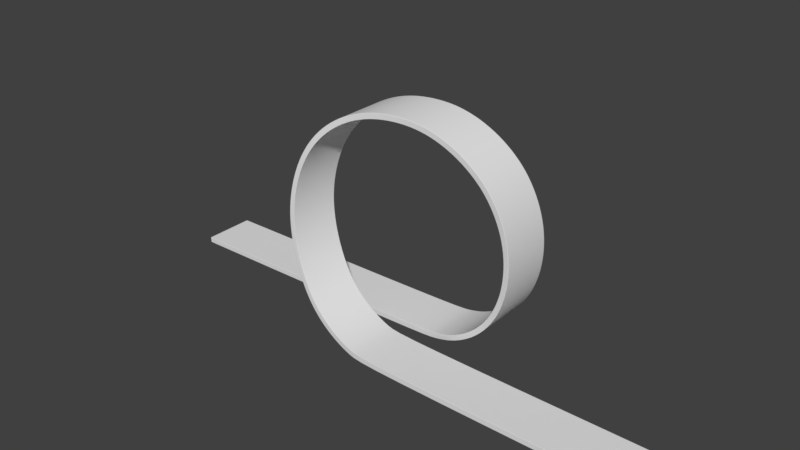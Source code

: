 # Source: LoopDeDoop.blend  (saved by Blender 2.79.0; exported with 4.5.12 LTS)
import bpy
from mathutils import Matrix  # noqa: F401  (used for matrix-valued properties, if any)

bpy.ops.wm.read_factory_settings(use_empty=True)
scene = bpy.context.scene
scene.name = 'Scene'

# ---- collections
col_collection_1 = bpy.data.collections.new('Collection 1'); scene.collection.children.link(col_collection_1)

# ---- world
world_world = bpy.data.worlds.new('World'); scene.world = world_world
world_world.color = (0.05088, 0.05088, 0.05088)
world_world.use_sun_shadow = False
world_world.sun_shadow_jitter_overblur = 0.0
world_world.cycles.sampling_method = 'MANUAL'

# ---- meshes
me_cylinder = bpy.data.meshes.new('Cylinder')
me_cylinder.from_pydata([(-2.501e-07, 3.106, 10.42), (-2.501e-07, 0.5961, 10.42), (0.9978, 3.227, 10.34), (0.9978, 0.7175, 10.34), (1.957, 3.306, 10.07), (1.957, 0.796, 10.07), (2.841, 3.384, 9.628), (2.841, 0.8738, 9.628), (3.616, 3.499, 9.004), (3.616, 0.989, 9.003), (4.252, 3.637, 8.213), (4.252, 1.127, 8.212), (4.725, 3.745, 7.276), (4.725, 1.235, 7.276), (5.016, 3.86, 6.246), (5.016, 1.35, 6.246), (5.114, 3.947, 5.174), (5.114, 1.438, 5.174), (5.016, 4.035, 4.102), (5.016, 1.525, 4.102), (4.725, 4.136, 3.072), (4.725, 1.626, 3.072), (4.252, 4.263, 2.122), (4.252, 1.753, 2.122), (3.616, 4.372, 1.29), (3.616, 1.862, 1.29), (2.841, 4.478, 0.6067), (2.841, 1.968, 0.6067), (1.957, 4.561, 0.09907), (1.957, 2.051, 0.09907), (0.9978, 4.69, -0.2135), (0.9978, 2.18, -0.2135), (-0.9978, 1.306, -0.2135), (-0.9978, -1.203, -0.2135), (-1.957, 1.439, 0.09907), (-1.957, -1.071, 0.09907), (-2.841, 1.546, 0.6067), (-2.841, -0.9641, 0.6067), (-3.616, 1.681, 1.29), (-3.616, -0.8284, 1.29), (-4.252, 1.851, 2.122), (-4.252, -0.6594, 2.122), (-4.725, 1.991, 3.072), (-4.725, -0.5189, 3.072), (-5.016, 2.094, 4.102), (-5.016, -0.4161, 4.102), (-5.114, 2.18, 5.174), (-5.114, -0.3302, 5.174), (-5.016, 2.289, 6.246), (-5.016, -0.2205, 6.246), (-4.725, 2.389, 7.276), (-4.725, -0.121, 7.276), (-4.252, 2.484, 8.213), (-4.252, -0.02581, 8.214), (-3.616, 2.604, 9.003), (-3.616, 0.09405, 9.005), (-2.841, 2.741, 9.628), (-2.841, 0.2307, 9.629), (-1.957, 2.876, 10.07), (-1.957, 0.3662, 10.07), (-0.9978, 2.991, 10.34), (-0.9978, 0.4807, 10.34), (-2.371e-07, 3.105, 10.16), (-2.371e-07, 0.5967, 10.16), (0.9504, 3.227, 10.08), (0.9504, 0.7181, 10.08), (1.864, 3.305, 9.829), (1.864, 0.7966, 9.829), (2.706, 3.383, 9.407), (2.706, 0.8744, 9.406), (3.445, 3.498, 8.815), (3.445, 0.9896, 8.814), (4.05, 3.636, 8.065), (4.05, 1.127, 8.064), (4.501, 3.744, 7.176), (4.501, 1.236, 7.176), (4.778, 3.86, 6.195), (4.778, 1.351, 6.195), (4.871, 3.947, 5.174), (4.871, 1.438, 5.174), (4.778, 4.034, 4.153), (4.778, 1.525, 4.153), (4.501, 4.136, 3.172), (4.501, 1.627, 3.172), (4.05, 4.262, 2.267), (4.05, 1.753, 2.267), (3.445, 4.371, 1.474), (3.445, 1.863, 1.474), (2.706, 4.477, 0.8236), (2.706, 1.969, 0.8236), (1.864, 4.561, 0.3401), (1.864, 2.052, 0.3401), (0.9504, 4.689, 0.04233), (0.9504, 2.181, 0.04233), (-0.9504, 1.306, 0.04233), (-0.9504, -1.203, 0.04233), (-1.864, 1.438, 0.3401), (-1.864, -1.071, 0.3401), (-2.706, 1.545, 0.8236), (-2.706, -0.9636, 0.8236), (-3.445, 1.681, 1.474), (-3.445, -0.8278, 1.474), (-4.05, 1.85, 2.267), (-4.05, -0.6588, 2.267), (-4.501, 1.99, 3.172), (-4.501, -0.5184, 3.172), (-4.778, 2.093, 4.153), (-4.778, -0.4155, 4.153), (-4.871, 2.179, 5.174), (-4.871, -0.3297, 5.174), (-4.778, 2.289, 6.195), (-4.778, -0.2199, 6.195), (-4.501, 2.388, 7.176), (-4.501, -0.1204, 7.176), (-4.05, 2.484, 8.064), (-4.05, -0.02523, 8.065), (-3.445, 2.603, 8.814), (-3.445, 0.09463, 8.815), (-2.706, 2.74, 9.406), (-2.706, 0.2312, 9.407), (-1.864, 2.876, 9.829), (-1.864, 0.3668, 9.83), (-0.9504, 2.99, 10.08), (-0.9504, 0.4813, 10.08), (0.06713, 4.69, -0.312), (0.06713, 2.18, -0.312), (0.06394, 4.689, -0.05144), (0.06394, 2.181, -0.05144), (-0.07141, 1.212, -0.3115), (-0.07141, -1.298, -0.3115), (-0.06802, 1.212, -0.05101), (-0.06802, -1.297, -0.05101), (12.34, 1.212, -0.4113), (12.34, -1.298, -0.4113), (12.34, 1.212, -0.1508), (12.34, -1.297, -0.1508), (-13.58, 4.69, -0.4019), (-13.58, 2.18, -0.4019), (-13.59, 4.689, -0.1414), (-13.59, 2.181, -0.1414), (-2.501e-07, 3.088, 10.42), (0.9978, 3.21, 10.34), (1.957, 3.288, 10.07), (2.841, 3.366, 9.628), (3.616, 3.481, 9.004), (4.252, 3.619, 8.213), (4.725, 3.727, 7.276), (5.016, 3.842, 6.246), (5.114, 3.93, 5.174), (5.016, 4.017, 4.102), (4.725, 4.119, 3.072), (4.252, 4.245, 2.122), (3.616, 4.354, 1.29), (2.841, 4.46, 0.6067), (1.957, 4.543, 0.09907), (0.9978, 4.672, -0.2135), (-0.9978, 1.289, -0.2135), (-1.957, 1.421, 0.09907), (-2.841, 1.528, 0.6067), (-3.616, 1.664, 1.29), (-4.252, 1.833, 2.122), (-4.725, 1.973, 3.072), (-5.016, 2.076, 4.102), (-5.114, 2.162, 5.174), (-5.016, 2.272, 6.246), (-4.725, 2.371, 7.276), (-4.252, 2.466, 8.213), (-3.616, 2.586, 9.003), (-2.841, 2.723, 9.628), (-1.957, 2.858, 10.07), (-0.9978, 2.973, 10.34), (-2.371e-07, 3.088, 10.16), (0.9504, 3.209, 10.08), (1.864, 3.288, 9.829), (2.706, 3.365, 9.407), (3.445, 3.481, 8.815), (4.05, 3.618, 8.065), (4.501, 3.727, 7.176), (4.778, 3.842, 6.195), (4.871, 3.929, 5.174), (4.778, 4.016, 4.153), (4.501, 4.118, 3.172), (4.05, 4.244, 2.267), (3.445, 4.354, 1.474), (2.706, 4.46, 0.8236), (1.864, 4.543, 0.3401), (0.9504, 4.672, 0.04233), (-0.9504, 1.288, 0.04233), (-1.864, 1.42, 0.3401), (-2.706, 1.527, 0.8236), (-3.445, 1.663, 1.474), (-4.05, 1.832, 2.267), (-4.501, 1.973, 3.172), (-4.778, 2.075, 4.153), (-4.871, 2.161, 5.174), (-4.778, 2.271, 6.195), (-4.501, 2.371, 7.176), (-4.05, 2.466, 8.064), (-3.445, 2.586, 8.814), (-2.706, 2.722, 9.406), (-1.864, 2.858, 9.83), (-0.9504, 2.972, 10.08), (0.06394, 4.672, -0.05144), (0.06713, 4.672, -0.312), (-0.06802, 1.194, -0.05101), (-0.07141, 1.195, -0.3115), (12.34, 1.194, -0.1508), (12.34, 1.195, -0.4113), (-13.59, 4.672, -0.1414), (-13.58, 4.672, -0.4019), (-2.501e-07, 0.612, 10.42), (-2.371e-07, 0.6126, 10.16), (0.06394, 2.196, -0.05144), (-0.06802, -1.281, -0.05101), (12.34, -1.281, -0.1508), (-13.59, 2.196, -0.1414), (0.9978, 0.7334, 10.34), (1.957, 0.8119, 10.07), (2.841, 0.8897, 9.628), (3.616, 1.005, 9.003), (4.252, 1.143, 8.212), (4.725, 1.251, 7.276), (5.016, 1.366, 6.246), (5.114, 1.453, 5.174), (5.016, 1.541, 4.102), (4.725, 1.642, 3.072), (4.252, 1.769, 2.122), (3.616, 1.878, 1.29), (2.841, 1.984, 0.6067), (1.957, 2.067, 0.09907), (0.9978, 2.196, -0.2135), (-0.9978, -1.188, -0.2135), (-1.957, -1.055, 0.09907), (-2.841, -0.9482, 0.6067), (-3.616, -0.8125, 1.29), (-4.252, -0.6434, 2.122), (-4.725, -0.503, 3.072), (-5.016, -0.4002, 4.102), (-5.114, -0.3143, 5.174), (-5.016, -0.2046, 6.246), (-4.725, -0.1051, 7.276), (-4.252, -0.009897, 8.214), (-3.616, 0.11, 9.005), (-2.841, 0.2466, 9.629), (-1.957, 0.3821, 10.07), (-0.9978, 0.4966, 10.34), (0.9504, 0.734, 10.08), (1.864, 0.8125, 9.829), (2.706, 0.8903, 9.406), (3.445, 1.006, 8.814), (4.05, 1.143, 8.064), (4.501, 1.252, 7.176), (4.778, 1.367, 6.195), (4.871, 1.454, 5.174), (4.778, 1.541, 4.153), (4.501, 1.643, 3.172), (4.05, 1.769, 2.267), (3.445, 1.879, 1.474), (2.706, 1.984, 0.8236), (1.864, 2.068, 0.3401), (0.9504, 2.196, 0.04233), (-0.9504, -1.187, 0.04233), (-1.864, -1.055, 0.3401), (-2.706, -0.9477, 0.8236), (-3.445, -0.8119, 1.474), (-4.05, -0.6429, 2.267), (-4.501, -0.5024, 3.172), (-4.778, -0.3996, 4.153), (-4.871, -0.3138, 5.174), (-4.778, -0.204, 6.195), (-4.501, -0.1045, 7.176), (-4.05, -0.009323, 8.065), (-3.445, 0.1105, 8.815), (-2.706, 0.2471, 9.407), (-1.864, 0.3827, 9.829), (-0.9504, 0.4972, 10.08), (0.06713, 2.196, -0.312), (-0.07141, -1.282, -0.3115), (12.34, -1.282, -0.4113), (-13.58, 2.196, -0.4019), (-13.55, 4.69, -0.4015), (-13.55, 4.689, -0.141), (-13.55, 2.181, -0.141), (-13.55, 2.18, -0.4015), (-13.55, 4.672, -0.4015), (-13.55, 4.672, -0.141), (-13.55, 2.196, -0.141), (-13.55, 2.196, -0.4015), (4.506, 3.745, 7.179), (4.784, 3.86, 6.196), (0.9516, 4.689, 0.03594), (4.784, 1.351, 6.196), (4.506, 1.236, 7.179), (-4.878, 2.179, 5.174), (-4.784, 2.289, 6.196), (0.9516, 2.18, 0.03594), (-4.784, -0.2199, 6.196), (-4.878, -0.3297, 5.174), (4.878, 3.947, 5.174), (-0.9516, 1.306, 0.03594), (4.878, 1.438, 5.174), (-4.506, 2.388, 7.179), (-0.9516, -1.203, 0.03594), (-4.506, -0.1204, 7.179), (4.784, 4.034, 4.152), (-1.867, 1.438, 0.334), (4.784, 1.525, 4.152), (-2.374e-07, 3.105, 10.17), (0.9516, 3.227, 10.09), (-4.056, 2.484, 8.068), (-1.867, -1.071, 0.334), (0.9516, 0.7181, 10.09), (-2.374e-07, 0.5967, 10.17), (-4.056, -0.02524, 8.069), (4.506, 4.136, 3.169), (-2.71, 1.545, 0.8181), (4.506, 1.627, 3.169), (-3.449, 2.603, 8.818), (-2.71, -0.9636, 0.8181), (1.867, 3.305, 9.835), (-3.449, 0.09462, 8.82), (4.056, 4.262, 2.263), (1.867, 0.7966, 9.835), (-3.449, 1.681, 1.47), (4.056, 1.753, 2.263), (-2.71, 2.74, 9.412), (-3.449, -0.8278, 1.47), (2.71, 3.383, 9.412), (-2.71, 0.2312, 9.413), (3.449, 4.371, 1.47), (2.71, 0.8744, 9.412), (-4.056, 1.85, 2.263), (3.449, 1.863, 1.47), (-1.867, 2.876, 9.836), (-4.056, -0.6588, 2.263), (3.449, 3.498, 8.819), (-1.867, 0.3668, 9.836), (2.71, 4.477, 0.8181), (3.449, 0.9896, 8.818), (-4.506, 1.99, 3.169), (2.71, 1.968, 0.8181), (-0.9516, 2.99, 10.09), (-4.506, -0.5184, 3.169), (4.056, 3.636, 8.069), (-0.9516, 0.4812, 10.09), (1.867, 4.561, 0.334), (4.056, 1.127, 8.068), (-4.784, 2.093, 4.152), (1.867, 2.052, 0.334), (-4.784, -0.4155, 4.152), (0.06402, 2.18, -0.05795), (0.06402, 4.689, -0.05795), (-0.0681, -1.297, -0.05752), (-0.0681, 1.212, -0.05752), (12.34, -1.297, -0.1573), (12.34, 1.212, -0.1573), (-13.59, 2.18, -0.1479), (-13.59, 4.689, -0.1479), (-13.59, 4.672, -0.1479), (12.34, 1.194, -0.1573), (12.34, -1.281, -0.1573), (-13.59, 2.196, -0.1479), (-13.55, 2.18, -0.1475), (-13.55, 4.689, -0.1475), (4.999, 3.86, 6.242), (4.709, 1.235, 7.269), (-4.999, 2.289, 6.242), (0.9943, 2.18, -0.1948), (-5.097, -0.3302, 5.174), (5.097, 3.947, 5.174), (-0.9943, 1.306, -0.1948), (-4.709, 2.389, 7.269), (4.999, 4.035, 4.106), (-1.95, 1.439, 0.1167), (0.9943, 3.227, 10.32), (-4.238, 2.484, 8.202), (-2.492e-07, 0.5961, 10.4), (4.709, 4.136, 3.079), (-2.832, 1.546, 0.6225), (-3.604, 2.604, 8.989), (1.95, 3.306, 10.06), (4.238, 4.263, 2.133), (-3.604, 1.681, 1.303), (-2.832, 2.741, 9.611), (2.832, 3.384, 9.612), (3.604, 4.372, 1.303), (-4.238, 1.85, 2.133), (-1.95, 2.876, 10.06), (3.604, 3.499, 8.99), (2.832, 4.478, 0.6225), (-4.709, 1.991, 3.079), (-0.9943, 2.991, 10.32), (4.238, 3.637, 8.203), (1.95, 4.561, 0.1167), (-4.999, 2.094, 4.106), (0.06689, 2.18, -0.2929), (0.06689, 4.69, -0.2929), (-0.07116, -1.298, -0.2925), (-0.07116, 1.212, -0.2925), (12.34, -1.298, -0.3923), (12.34, 1.212, -0.3923), (-13.58, 2.18, -0.3829), (-13.58, 4.69, -0.3829), (-13.58, 4.672, -0.3829), (-13.58, 2.196, -0.3829), (-13.55, 2.18, -0.3824), (4.709, 3.745, 7.269), (0.9943, 4.69, -0.1948), (4.999, 1.35, 6.242), (-5.097, 2.18, 5.174), (-4.999, -0.2205, 6.242), (5.097, 1.438, 5.174), (-0.9943, -1.203, -0.1948), (-4.709, -0.121, 7.269), (4.999, 1.525, 4.106), (-2.492e-07, 3.106, 10.4), (-1.95, -1.071, 0.1167), (0.9943, 0.7175, 10.32), (-4.238, -0.02577, 8.203), (4.709, 1.627, 3.079), (-2.832, -0.9641, 0.6225), (-3.604, 0.0941, 8.991), (1.95, 0.796, 10.06), (4.238, 1.753, 2.133), (-3.604, -0.8284, 1.303), (-2.832, 0.2307, 9.613), (2.832, 0.8738, 9.612), (3.604, 1.862, 1.303), (-4.238, -0.6593, 2.133), (-1.95, 0.3663, 10.06), (3.604, 0.9891, 8.989), (2.832, 1.968, 0.6225), (-4.709, -0.5189, 3.079), (-0.9943, 0.4807, 10.32), (4.238, 1.127, 8.202), (1.95, 2.051, 0.1167), (-4.999, -0.4161, 4.106), (12.34, 1.194, -0.3923), (12.34, -1.282, -0.3923), (-13.55, 4.69, -0.3824), (12.33, -1.297, -0.1506), (12.33, 1.212, -0.1506), (12.32, -1.298, -0.4111), (12.32, 1.212, -0.4111), (12.32, 1.195, -0.4111), (12.33, 1.194, -0.1506), (12.32, -1.282, -0.4111), (12.33, -1.281, -0.1506), (12.33, 1.212, -0.1571), (12.33, -1.297, -0.1571), (12.32, 1.212, -0.3921), (12.32, -1.298, -0.3921), (0.9978, 1.229, 10.34), (0.9978, 1.724, 10.34), (0.9978, 2.219, 10.34), (0.9978, 2.714, 10.34), (1.957, 1.307, 10.07), (1.957, 1.802, 10.07), (1.957, 2.298, 10.07), (1.957, 2.793, 10.07), (2.841, 1.385, 9.628), (2.841, 1.88, 9.628), (2.841, 2.375, 9.628), (2.841, 2.871, 9.628), (3.616, 1.5, 9.003), (3.616, 1.995, 9.003), (3.616, 2.491, 9.003), (3.616, 2.986, 9.003), (4.252, 1.638, 8.212), (4.252, 2.133, 8.212), (4.252, 2.628, 8.212), (4.252, 3.124, 8.212), (4.725, 1.746, 7.276), (4.725, 2.242, 7.276), (4.725, 2.737, 7.276), (4.725, 3.232, 7.276), (5.016, 1.861, 6.246), (5.016, 2.357, 6.246), (5.016, 2.852, 6.246), (5.016, 3.347, 6.246), (5.114, 1.949, 5.174), (5.114, 2.444, 5.174), (5.114, 2.939, 5.174), (5.114, 3.434, 5.174), (5.016, 2.036, 4.102), (5.016, 2.531, 4.102), (5.016, 3.027, 4.102), (5.016, 3.522, 4.102), (4.725, 2.138, 3.072), (4.725, 2.633, 3.072), (4.725, 3.128, 3.072), (4.725, 3.623, 3.072), (4.252, 2.264, 2.122), (4.252, 2.759, 2.122), (4.252, 3.254, 2.122), (4.252, 3.75, 2.122), (3.616, 2.373, 1.29), (3.616, 2.868, 1.29), (3.616, 3.364, 1.29), (3.616, 3.859, 1.29), (2.841, 2.479, 0.6067), (2.841, 2.974, 0.6067), (2.841, 3.47, 0.6067), (2.841, 3.965, 0.6067), (1.957, 2.562, 0.09907), (1.957, 3.058, 0.09907), (1.957, 3.553, 0.09907), (1.957, 4.048, 0.09907), (0.9978, 2.691, -0.2135), (0.9978, 3.186, -0.2135), (0.9978, 3.682, -0.2135), (0.9978, 4.177, -0.2135), (-0.9978, -0.6923, -0.2135), (-0.9978, -0.197, -0.2135), (-0.9978, 0.2982, -0.2135), (-0.9978, 0.7935, -0.2135), (-1.957, -0.5599, 0.09907), (-1.957, -0.06468, 0.09907), (-1.957, 0.4306, 0.09907), (-1.957, 0.9258, 0.09907), (-2.841, -0.453, 0.6067), (-2.841, 0.04226, 0.6067), (-2.841, 0.5375, 0.6067), (-2.841, 1.033, 0.6067), (-3.616, -0.3173, 1.29), (-3.616, 0.178, 1.29), (-3.616, 0.6732, 1.29), (-3.616, 1.168, 1.29), (-4.252, -0.1482, 2.122), (-4.252, 0.347, 2.122), (-4.252, 0.8423, 2.122), (-4.252, 1.338, 2.122), (-4.725, -0.00777, 3.072), (-4.725, 0.4875, 3.072), (-4.725, 0.9827, 3.072), (-4.725, 1.478, 3.072), (-5.016, 0.09505, 4.102), (-5.016, 0.5903, 4.102), (-5.016, 1.086, 4.102), (-5.016, 1.581, 4.102), (-5.114, 0.1809, 5.174), (-5.114, 0.6762, 5.174), (-5.114, 1.171, 5.174), (-5.114, 1.667, 5.174), (-5.016, 0.2907, 6.246), (-5.016, 0.7859, 6.246), (-5.016, 1.281, 6.246), (-5.016, 1.776, 6.246), (-4.725, 0.3902, 7.276), (-4.725, 0.8854, 7.276), (-4.725, 1.381, 7.276), (-4.725, 1.876, 7.276), (-4.252, 0.4854, 8.213), (-4.252, 0.9806, 8.213), (-4.252, 1.476, 8.213), (-4.252, 1.971, 8.213), (-3.616, 0.6052, 9.003), (-3.616, 1.1, 9.003), (-3.616, 1.596, 9.003), (-3.616, 2.091, 9.003), (-2.841, 0.7418, 9.628), (-2.841, 1.237, 9.628), (-2.841, 1.732, 9.628), (-2.841, 2.228, 9.628), (-1.957, 0.8774, 10.07), (-1.957, 1.373, 10.07), (-1.957, 1.868, 10.07), (-1.957, 2.363, 10.07), (-0.9978, 0.9918, 10.34), (-0.9978, 1.487, 10.34), (-0.9978, 1.982, 10.34), (-0.9978, 2.478, 10.34), (0.9504, 1.229, 10.08), (0.9504, 1.724, 10.08), (0.9504, 2.219, 10.08), (0.9504, 2.714, 10.08), (1.864, 1.308, 9.829), (1.864, 1.803, 9.829), (1.864, 2.298, 9.829), (1.864, 2.793, 9.829), (2.706, 1.385, 9.406), (2.706, 1.88, 9.406), (2.706, 2.375, 9.406), (2.706, 2.87, 9.406), (3.445, 1.501, 8.814), (3.445, 1.996, 8.814), (3.445, 2.491, 8.814), (3.445, 2.986, 8.814), (4.05, 1.638, 8.064), (4.05, 2.133, 8.064), (4.05, 2.628, 8.064), (4.05, 3.123, 8.064), (4.501, 1.747, 7.176), (4.501, 2.242, 7.176), (4.501, 2.737, 7.176), (4.501, 3.232, 7.176), (4.778, 1.862, 6.195), (4.778, 2.357, 6.195), (4.778, 2.852, 6.195), (4.778, 3.347, 6.195), (4.871, 1.949, 5.174), (4.871, 2.444, 5.174), (4.871, 2.939, 5.174), (4.871, 3.434, 5.174), (4.778, 2.036, 4.153), (4.778, 2.531, 4.153), (4.778, 3.026, 4.153), (4.778, 3.521, 4.153), (4.501, 2.138, 3.172), (4.501, 2.633, 3.172), (4.501, 3.128, 3.172), (4.501, 3.623, 3.172), (4.05, 2.264, 2.267), (4.05, 2.759, 2.267), (4.05, 3.254, 2.267), (4.05, 3.749, 2.267), (3.445, 2.374, 1.474), (3.445, 2.869, 1.474), (3.445, 3.364, 1.474), (3.445, 3.859, 1.474), (2.706, 2.479, 0.8236), (2.706, 2.974, 0.8236), (2.706, 3.469, 0.8236), (2.706, 3.964, 0.8236), (1.864, 2.563, 0.3401), (1.864, 3.058, 0.3401), (1.864, 3.553, 0.3401), (1.864, 4.048, 0.3401), (0.9504, 2.691, 0.04233), (0.9504, 3.186, 0.04233), (0.9504, 3.681, 0.04233), (0.9504, 4.176, 0.04233), (-0.9504, -0.6919, 0.04233), (-0.9504, -0.1969, 0.04233), (-0.9504, 0.2981, 0.04233), (-0.9504, 0.7931, 0.04233), (-1.864, -0.5596, 0.3401), (-1.864, -0.06456, 0.3401), (-1.864, 0.4305, 0.3401), (-1.864, 0.9255, 0.3401), (-2.706, -0.4526, 0.8236), (-2.706, 0.04238, 0.8236), (-2.706, 0.5374, 0.8236), (-2.706, 1.032, 0.8236), (-3.445, -0.3169, 1.474), (-3.445, 0.1781, 1.474), (-3.445, 0.6731, 1.474), (-3.445, 1.168, 1.474), (-4.05, -0.1479, 2.267), (-4.05, 0.3472, 2.267), (-4.05, 0.8422, 2.267), (-4.05, 1.337, 2.267), (-4.501, -0.007425, 3.172), (-4.501, 0.4876, 3.172), (-4.501, 0.9826, 3.172), (-4.501, 1.478, 3.172), (-4.778, 0.09539, 4.153), (-4.778, 0.5904, 4.153), (-4.778, 1.085, 4.153), (-4.778, 1.58, 4.153), (-4.871, 0.1813, 5.174), (-4.871, 0.6763, 5.174), (-4.871, 1.171, 5.174), (-4.871, 1.666, 5.174), (-4.778, 0.291, 6.195), (-4.778, 0.786, 6.195), (-4.778, 1.281, 6.195), (-4.778, 1.776, 6.195), (-4.501, 0.3905, 7.176), (-4.501, 0.8855, 7.176), (-4.501, 1.381, 7.176), (-4.501, 1.876, 7.176), (-4.05, 0.4857, 8.064), (-4.05, 0.9807, 8.064), (-4.05, 1.476, 8.064), (-4.05, 1.971, 8.064), (-3.445, 0.6056, 8.814), (-3.445, 1.101, 8.814), (-3.445, 1.596, 8.814), (-3.445, 2.091, 8.814), (-2.706, 0.7422, 9.406), (-2.706, 1.237, 9.406), (-2.706, 1.732, 9.406), (-2.706, 2.227, 9.406), (-1.864, 0.8777, 9.83), (-1.864, 1.373, 9.83), (-1.864, 1.868, 9.83), (-1.864, 2.363, 9.83), (-0.9504, 0.9922, 10.08), (-0.9504, 1.487, 10.08), (-0.9504, 1.982, 10.08), (-0.9504, 2.477, 10.08), (0.06713, 2.691, -0.312), (0.06713, 3.186, -0.312), (0.06713, 3.682, -0.312), (0.06713, 4.177, -0.312), (-0.07141, -0.7865, -0.3115), (-0.07141, -0.2912, -0.3115), (-0.07141, 0.204, -0.3115), (-0.07141, 0.6993, -0.3115), (12.34, -0.7865, -0.4113), (12.34, -0.2912, -0.4113), (12.34, 0.204, -0.4113), (12.34, 0.6993, -0.4113), (-13.58, 2.691, -0.4019), (-13.58, 3.186, -0.4019), (-13.58, 3.682, -0.4019), (-13.58, 4.177, -0.4019), (-2.501e-07, 2.593, 10.42), (-2.501e-07, 2.098, 10.42), (-2.501e-07, 1.603, 10.42), (-2.501e-07, 1.107, 10.42), (-2.371e-07, 2.593, 10.16), (-2.371e-07, 2.098, 10.16), (-2.371e-07, 1.603, 10.16), (-2.371e-07, 1.108, 10.16), (0.06394, 4.176, -0.05144), (0.06394, 3.681, -0.05144), (0.06394, 3.186, -0.05144), (0.06394, 2.691, -0.05144), (-0.06802, 0.6989, -0.05101), (-0.06802, 0.2039, -0.05101), (-0.06802, -0.2911, -0.05101), (-0.06802, -0.7861, -0.05101), (12.34, 0.6989, -0.1508), (12.34, 0.2039, -0.1508), (12.34, -0.2911, -0.1508), (12.34, -0.7861, -0.1508), (-13.59, 4.176, -0.1414), (-13.59, 3.681, -0.1414), (-13.59, 3.186, -0.1414), (-13.59, 2.691, -0.1414), (-13.55, 2.691, -0.4015), (-13.55, 3.186, -0.4015), (-13.55, 3.682, -0.4015), (-13.55, 4.177, -0.4015), (-13.55, 4.176, -0.141), (-13.55, 3.681, -0.141), (-13.55, 3.186, -0.141), (-13.55, 2.691, -0.141), (12.34, 0.6989, -0.1573), (12.34, 0.2039, -0.1573), (12.34, -0.2911, -0.1573), (12.34, -0.7861, -0.1573), (-13.59, 2.691, -0.1479), (-13.59, 3.186, -0.1479), (-13.59, 3.681, -0.1479), (-13.59, 4.176, -0.1479), (-13.58, 2.691, -0.3829), (-13.58, 3.186, -0.3829), (-13.58, 3.682, -0.3829), (-13.58, 4.177, -0.3829), (12.34, 0.6993, -0.3923), (12.34, 0.204, -0.3923), (12.34, -0.2912, -0.3923), (12.34, -0.7864, -0.3923), (12.33, -0.7861, -0.1506), (12.33, -0.2911, -0.1506), (12.33, 0.2039, -0.1506), (12.33, 0.6989, -0.1506), (12.32, 0.6993, -0.4111), (12.32, 0.204, -0.4111), (12.32, -0.2912, -0.4111), (12.32, -0.7865, -0.4111)], [], [(210, 1, 3, 216), (216, 3, 5, 217), (217, 5, 7, 218), (218, 7, 9, 219), (219, 9, 11, 220), (220, 11, 13, 221), (221, 13, 15, 222), (222, 15, 17, 223), (223, 17, 19, 224), (224, 19, 21, 225), (225, 21, 23, 226), (226, 23, 25, 227), (227, 25, 27, 228), (228, 27, 29, 229), (229, 29, 31, 230), (277, 129, 33, 231), (231, 33, 35, 232), (232, 35, 37, 233), (233, 37, 39, 234), (234, 39, 41, 235), (235, 41, 43, 236), (236, 43, 45, 237), (237, 45, 47, 238), (238, 47, 49, 239), (239, 49, 51, 240), (240, 51, 53, 241), (241, 53, 55, 242), (242, 55, 57, 243), (243, 57, 59, 244), (244, 59, 61, 245), (245, 61, 1, 210), (211, 246, 65, 63), (246, 247, 67, 65), (247, 248, 69, 67), (248, 249, 71, 69), (249, 250, 73, 71), (250, 251, 75, 73), (251, 252, 77, 75), (252, 253, 79, 77), (253, 254, 81, 79), (254, 255, 83, 81), (255, 256, 85, 83), (256, 257, 87, 85), (257, 258, 89, 87), (258, 259, 91, 89), (259, 260, 93, 91), (439, 280, 136, 402), (213, 261, 95, 131), (261, 262, 97, 95), (262, 263, 99, 97), (263, 264, 101, 99), (264, 265, 103, 101), (265, 266, 105, 103), (266, 267, 107, 105), (267, 268, 109, 107), (268, 269, 111, 109), (269, 270, 113, 111), (270, 271, 115, 113), (271, 272, 117, 115), (272, 273, 119, 117), (273, 274, 121, 119), (274, 275, 123, 121), (275, 211, 63, 123), (289, 76, 74, 288), (351, 126, 92, 290), (292, 75, 77, 291), (294, 110, 108, 293), (297, 109, 111, 296), (298, 78, 76, 289), (291, 77, 79, 300), (301, 112, 110, 294), (352, 131, 95, 302), (296, 111, 113, 303), (304, 80, 78, 298), (305, 96, 94, 299), (300, 79, 81, 306), (308, 64, 62, 307), (309, 114, 112, 301), (302, 95, 97, 310), (312, 63, 65, 311), (303, 113, 115, 313), (314, 82, 80, 304), (315, 98, 96, 305), (306, 81, 83, 316), (317, 116, 114, 309), (310, 97, 99, 318), (319, 66, 64, 308), (313, 115, 117, 320), (321, 84, 82, 314), (311, 65, 67, 322), (323, 100, 98, 315), (316, 83, 85, 324), (325, 118, 116, 317), (318, 99, 101, 326), (327, 68, 66, 319), (320, 117, 119, 328), (329, 86, 84, 321), (322, 67, 69, 330), (331, 102, 100, 323), (324, 85, 87, 332), (333, 120, 118, 325), (326, 101, 103, 334), (335, 70, 68, 327), (328, 119, 121, 336), (337, 88, 86, 329), (330, 69, 71, 338), (339, 104, 102, 331), (332, 87, 89, 340), (341, 122, 120, 333), (334, 103, 105, 342), (343, 72, 70, 335), (336, 121, 123, 344), (345, 90, 88, 337), (338, 71, 73, 346), (347, 106, 104, 339), (340, 89, 91, 348), (307, 62, 122, 341), (342, 105, 107, 349), (288, 74, 72, 343), (344, 123, 63, 312), (290, 92, 90, 345), (346, 73, 75, 292), (293, 108, 106, 347), (348, 91, 93, 295), (349, 107, 109, 297), (295, 93, 127, 350), (260, 212, 127, 93), (230, 31, 125, 276), (299, 94, 130, 353), (447, 440, 135, 214), (359, 355, 134, 206), (451, 442, 133, 399), (444, 443, 132, 207), (448, 441, 134, 355), (358, 208, 138, 357), (285, 281, 138, 208), (362, 282, 139, 356), (287, 283, 137, 279), (280, 284, 209, 136), (736, 285, 208, 728), (747, 728, 208, 358), (760, 444, 207, 703), (740, 359, 206, 724), (441, 445, 206, 134), (30, 155, 203, 124), (92, 126, 202, 186), (122, 62, 171, 201), (120, 122, 201, 200), (118, 120, 200, 199), (116, 118, 199, 198), (114, 116, 198, 197), (112, 114, 197, 196), (110, 112, 196, 195), (108, 110, 195, 194), (106, 108, 194, 193), (104, 106, 193, 192), (102, 104, 192, 191), (100, 102, 191, 190), (98, 100, 190, 189), (96, 98, 189, 188), (94, 96, 188, 187), (130, 94, 187, 204), (90, 92, 186, 185), (88, 90, 185, 184), (86, 88, 184, 183), (84, 86, 183, 182), (82, 84, 182, 181), (80, 82, 181, 180), (78, 80, 180, 179), (76, 78, 179, 178), (74, 76, 178, 177), (72, 74, 177, 176), (70, 72, 176, 175), (68, 70, 175, 174), (66, 68, 174, 173), (64, 66, 173, 172), (62, 64, 172, 171), (60, 170, 140, 0), (58, 169, 170, 60), (56, 168, 169, 58), (54, 167, 168, 56), (52, 166, 167, 54), (50, 165, 166, 52), (48, 164, 165, 50), (46, 163, 164, 48), (44, 162, 163, 46), (42, 161, 162, 44), (40, 160, 161, 42), (38, 159, 160, 40), (36, 158, 159, 38), (34, 157, 158, 36), (32, 156, 157, 34), (128, 205, 156, 32), (28, 154, 155, 30), (26, 153, 154, 28), (24, 152, 153, 26), (22, 151, 152, 24), (20, 150, 151, 22), (18, 149, 150, 20), (16, 148, 149, 18), (14, 147, 148, 16), (12, 146, 147, 14), (10, 145, 146, 12), (8, 144, 145, 10), (6, 143, 144, 8), (4, 142, 143, 6), (2, 141, 142, 4), (0, 140, 141, 2), (354, 360, 214, 135), (442, 446, 278, 133), (356, 139, 215, 361), (282, 286, 215, 139), (732, 287, 279, 704), (756, 447, 214, 727), (508, 230, 276, 692), (628, 719, 212, 260), (688, 715, 211, 275), (684, 688, 275, 274), (680, 684, 274, 273), (676, 680, 273, 272), (672, 676, 272, 271), (668, 672, 271, 270), (664, 668, 270, 269), (660, 664, 269, 268), (656, 660, 268, 267), (652, 656, 267, 266), (648, 652, 266, 265), (644, 648, 265, 264), (640, 644, 264, 263), (636, 640, 263, 262), (632, 636, 262, 261), (723, 632, 261, 213), (624, 628, 260, 259), (620, 624, 259, 258), (616, 620, 258, 257), (612, 616, 257, 256), (608, 612, 256, 255), (604, 608, 255, 254), (600, 604, 254, 253), (596, 600, 253, 252), (592, 596, 252, 251), (588, 592, 251, 250), (584, 588, 250, 249), (580, 584, 249, 248), (576, 580, 248, 247), (572, 576, 247, 246), (715, 572, 246, 211), (568, 245, 210, 711), (564, 244, 245, 568), (560, 243, 244, 564), (556, 242, 243, 560), (552, 241, 242, 556), (548, 240, 241, 552), (544, 239, 240, 548), (540, 238, 239, 544), (536, 237, 238, 540), (532, 236, 237, 536), (528, 235, 236, 532), (524, 234, 235, 528), (520, 233, 234, 524), (516, 232, 233, 520), (512, 231, 232, 516), (696, 277, 231, 512), (504, 229, 230, 508), (500, 228, 229, 504), (496, 227, 228, 500), (492, 226, 227, 496), (488, 225, 226, 492), (484, 224, 225, 488), (480, 223, 224, 484), (476, 222, 223, 480), (472, 221, 222, 476), (468, 220, 221, 472), (464, 219, 220, 468), (460, 218, 219, 464), (456, 217, 218, 460), (452, 216, 217, 456), (711, 210, 216, 452), (692, 276, 287, 732), (127, 212, 286, 282), (716, 202, 285, 736), (124, 203, 284, 280), (276, 125, 283, 287), (350, 127, 282, 362), (202, 126, 281, 285), (396, 124, 280, 439), (126, 351, 363, 281), (395, 350, 362, 405), (401, 356, 361, 404), (399, 438, 360, 354), (752, 437, 359, 740), (751, 747, 358, 403), (405, 362, 356, 401), (403, 358, 357, 402), (450, 448, 355, 400), (440, 449, 354, 135), (437, 400, 355, 359), (370, 299, 353, 398), (367, 295, 350, 395), (436, 349, 297, 368), (435, 348, 295, 367), (409, 293, 347, 394), (434, 346, 292, 365), (407, 290, 345, 393), (433, 344, 312, 376), (406, 288, 343, 392), (432, 342, 349, 436), (415, 307, 341, 391), (431, 340, 348, 435), (394, 347, 339, 390), (430, 338, 346, 434), (393, 345, 337, 389), (429, 336, 344, 433), (392, 343, 335, 388), (428, 334, 342, 432), (391, 341, 333, 387), (427, 332, 340, 431), (390, 339, 331, 386), (426, 330, 338, 430), (389, 337, 329, 385), (425, 328, 336, 429), (388, 335, 327, 384), (424, 326, 334, 428), (387, 333, 325, 383), (423, 324, 332, 427), (386, 331, 323, 382), (422, 322, 330, 426), (385, 329, 321, 381), (421, 320, 328, 425), (384, 327, 319, 380), (420, 318, 326, 424), (383, 325, 317, 379), (419, 316, 324, 423), (382, 323, 315, 378), (417, 311, 322, 422), (381, 321, 314, 377), (418, 313, 320, 421), (380, 319, 308, 374), (416, 310, 318, 420), (379, 317, 309, 375), (414, 306, 316, 419), (378, 315, 305, 373), (377, 314, 304, 372), (413, 303, 313, 418), (376, 312, 311, 417), (412, 302, 310, 416), (375, 309, 301, 371), (374, 308, 307, 415), (411, 300, 306, 414), (373, 305, 299, 370), (372, 304, 298, 369), (410, 296, 303, 413), (397, 352, 302, 412), (371, 301, 294, 366), (408, 291, 300, 411), (369, 298, 289, 364), (368, 297, 296, 410), (366, 294, 293, 409), (365, 292, 291, 408), (396, 351, 290, 407), (364, 289, 288, 406), (281, 363, 357, 138), (14, 364, 406, 12), (124, 396, 407, 30), (13, 365, 408, 15), (48, 366, 409, 46), (47, 368, 410, 49), (16, 369, 364, 14), (15, 408, 411, 17), (50, 371, 366, 48), (129, 397, 412, 33), (49, 410, 413, 51), (18, 372, 369, 16), (34, 373, 370, 32), (17, 411, 414, 19), (2, 374, 415, 0), (52, 375, 371, 50), (33, 412, 416, 35), (1, 376, 417, 3), (51, 413, 418, 53), (20, 377, 372, 18), (36, 378, 373, 34), (19, 414, 419, 21), (54, 379, 375, 52), (35, 416, 420, 37), (4, 380, 374, 2), (53, 418, 421, 55), (22, 381, 377, 20), (3, 417, 422, 5), (38, 382, 378, 36), (21, 419, 423, 23), (56, 383, 379, 54), (37, 420, 424, 39), (6, 384, 380, 4), (55, 421, 425, 57), (24, 385, 381, 22), (5, 422, 426, 7), (40, 386, 382, 38), (23, 423, 427, 25), (58, 387, 383, 56), (39, 424, 428, 41), (8, 388, 384, 6), (57, 425, 429, 59), (26, 389, 385, 24), (7, 426, 430, 9), (42, 390, 386, 40), (25, 427, 431, 27), (60, 391, 387, 58), (41, 428, 432, 43), (10, 392, 388, 8), (59, 429, 433, 61), (28, 393, 389, 26), (9, 430, 434, 11), (44, 394, 390, 42), (27, 431, 435, 29), (0, 415, 391, 60), (43, 432, 436, 45), (12, 406, 392, 10), (61, 433, 376, 1), (30, 407, 393, 28), (11, 434, 365, 13), (46, 409, 394, 44), (29, 435, 367, 31), (45, 436, 368, 47), (31, 367, 395, 125), (32, 370, 398, 128), (207, 132, 400, 437), (443, 450, 400, 132), (209, 403, 402, 136), (283, 405, 401, 137), (707, 751, 403, 209), (703, 207, 437, 752), (133, 278, 438, 399), (137, 401, 404, 279), (125, 395, 405, 283), (351, 396, 439, 363), (449, 451, 399, 354), (363, 439, 402, 357), (352, 397, 451, 449), (128, 398, 450, 443), (131, 352, 449, 440), (398, 353, 448, 450), (723, 213, 447, 756), (129, 277, 446, 442), (130, 204, 445, 441), (699, 205, 444, 760), (353, 130, 441, 448), (205, 128, 443, 444), (397, 129, 442, 451), (213, 131, 440, 447), (277, 696, 763, 446), (696, 697, 762, 763), (697, 698, 761, 762), (698, 699, 760, 761), (204, 720, 759, 445), (720, 721, 758, 759), (721, 722, 757, 758), (722, 723, 756, 757), (278, 700, 755, 438), (700, 701, 754, 755), (701, 702, 753, 754), (702, 703, 752, 753), (279, 404, 748, 704), (704, 748, 749, 705), (705, 749, 750, 706), (706, 750, 751, 707), (404, 361, 744, 748), (748, 744, 745, 749), (749, 745, 746, 750), (750, 746, 747, 751), (438, 755, 743, 360), (755, 754, 742, 743), (754, 753, 741, 742), (753, 752, 740, 741), (212, 719, 739, 286), (719, 718, 738, 739), (718, 717, 737, 738), (717, 716, 736, 737), (203, 695, 735, 284), (695, 694, 734, 735), (694, 693, 733, 734), (693, 692, 732, 733), (140, 708, 455, 141), (708, 709, 454, 455), (709, 710, 453, 454), (710, 711, 452, 453), (141, 455, 459, 142), (455, 454, 458, 459), (454, 453, 457, 458), (453, 452, 456, 457), (142, 459, 463, 143), (459, 458, 462, 463), (458, 457, 461, 462), (457, 456, 460, 461), (143, 463, 467, 144), (463, 462, 466, 467), (462, 461, 465, 466), (461, 460, 464, 465), (144, 467, 471, 145), (467, 466, 470, 471), (466, 465, 469, 470), (465, 464, 468, 469), (145, 471, 475, 146), (471, 470, 474, 475), (470, 469, 473, 474), (469, 468, 472, 473), (146, 475, 479, 147), (475, 474, 478, 479), (474, 473, 477, 478), (473, 472, 476, 477), (147, 479, 483, 148), (479, 478, 482, 483), (478, 477, 481, 482), (477, 476, 480, 481), (148, 483, 487, 149), (483, 482, 486, 487), (482, 481, 485, 486), (481, 480, 484, 485), (149, 487, 491, 150), (487, 486, 490, 491), (486, 485, 489, 490), (485, 484, 488, 489), (150, 491, 495, 151), (491, 490, 494, 495), (490, 489, 493, 494), (489, 488, 492, 493), (151, 495, 499, 152), (495, 494, 498, 499), (494, 493, 497, 498), (493, 492, 496, 497), (152, 499, 503, 153), (499, 498, 502, 503), (498, 497, 501, 502), (497, 496, 500, 501), (153, 503, 507, 154), (503, 502, 506, 507), (502, 501, 505, 506), (501, 500, 504, 505), (154, 507, 511, 155), (507, 506, 510, 511), (506, 505, 509, 510), (505, 504, 508, 509), (205, 699, 515, 156), (699, 698, 514, 515), (698, 697, 513, 514), (697, 696, 512, 513), (156, 515, 519, 157), (515, 514, 518, 519), (514, 513, 517, 518), (513, 512, 516, 517), (157, 519, 523, 158), (519, 518, 522, 523), (518, 517, 521, 522), (517, 516, 520, 521), (158, 523, 527, 159), (523, 522, 526, 527), (522, 521, 525, 526), (521, 520, 524, 525), (159, 527, 531, 160), (527, 526, 530, 531), (526, 525, 529, 530), (525, 524, 528, 529), (160, 531, 535, 161), (531, 530, 534, 535), (530, 529, 533, 534), (529, 528, 532, 533), (161, 535, 539, 162), (535, 534, 538, 539), (534, 533, 537, 538), (533, 532, 536, 537), (162, 539, 543, 163), (539, 538, 542, 543), (538, 537, 541, 542), (537, 536, 540, 541), (163, 543, 547, 164), (543, 542, 546, 547), (542, 541, 545, 546), (541, 540, 544, 545), (164, 547, 551, 165), (547, 546, 550, 551), (546, 545, 549, 550), (545, 544, 548, 549), (165, 551, 555, 166), (551, 550, 554, 555), (550, 549, 553, 554), (549, 548, 552, 553), (166, 555, 559, 167), (555, 554, 558, 559), (554, 553, 557, 558), (553, 552, 556, 557), (167, 559, 563, 168), (559, 558, 562, 563), (558, 557, 561, 562), (557, 556, 560, 561), (168, 563, 567, 169), (563, 562, 566, 567), (562, 561, 565, 566), (561, 560, 564, 565), (169, 567, 571, 170), (567, 566, 570, 571), (566, 565, 569, 570), (565, 564, 568, 569), (170, 571, 708, 140), (571, 570, 709, 708), (570, 569, 710, 709), (569, 568, 711, 710), (171, 172, 575, 712), (712, 575, 574, 713), (713, 574, 573, 714), (714, 573, 572, 715), (172, 173, 579, 575), (575, 579, 578, 574), (574, 578, 577, 573), (573, 577, 576, 572), (173, 174, 583, 579), (579, 583, 582, 578), (578, 582, 581, 577), (577, 581, 580, 576), (174, 175, 587, 583), (583, 587, 586, 582), (582, 586, 585, 581), (581, 585, 584, 580), (175, 176, 591, 587), (587, 591, 590, 586), (586, 590, 589, 585), (585, 589, 588, 584), (176, 177, 595, 591), (591, 595, 594, 590), (590, 594, 593, 589), (589, 593, 592, 588), (177, 178, 599, 595), (595, 599, 598, 594), (594, 598, 597, 593), (593, 597, 596, 592), (178, 179, 603, 599), (599, 603, 602, 598), (598, 602, 601, 597), (597, 601, 600, 596), (179, 180, 607, 603), (603, 607, 606, 602), (602, 606, 605, 601), (601, 605, 604, 600), (180, 181, 611, 607), (607, 611, 610, 606), (606, 610, 609, 605), (605, 609, 608, 604), (181, 182, 615, 611), (611, 615, 614, 610), (610, 614, 613, 609), (609, 613, 612, 608), (182, 183, 619, 615), (615, 619, 618, 614), (614, 618, 617, 613), (613, 617, 616, 612), (183, 184, 623, 619), (619, 623, 622, 618), (618, 622, 621, 617), (617, 621, 620, 616), (184, 185, 627, 623), (623, 627, 626, 622), (622, 626, 625, 621), (621, 625, 624, 620), (185, 186, 631, 627), (627, 631, 630, 626), (626, 630, 629, 625), (625, 629, 628, 624), (204, 187, 635, 720), (720, 635, 634, 721), (721, 634, 633, 722), (722, 633, 632, 723), (187, 188, 639, 635), (635, 639, 638, 634), (634, 638, 637, 633), (633, 637, 636, 632), (188, 189, 643, 639), (639, 643, 642, 638), (638, 642, 641, 637), (637, 641, 640, 636), (189, 190, 647, 643), (643, 647, 646, 642), (642, 646, 645, 641), (641, 645, 644, 640), (190, 191, 651, 647), (647, 651, 650, 646), (646, 650, 649, 645), (645, 649, 648, 644), (191, 192, 655, 651), (651, 655, 654, 650), (650, 654, 653, 649), (649, 653, 652, 648), (192, 193, 659, 655), (655, 659, 658, 654), (654, 658, 657, 653), (653, 657, 656, 652), (193, 194, 663, 659), (659, 663, 662, 658), (658, 662, 661, 657), (657, 661, 660, 656), (194, 195, 667, 663), (663, 667, 666, 662), (662, 666, 665, 661), (661, 665, 664, 660), (195, 196, 671, 667), (667, 671, 670, 666), (666, 670, 669, 665), (665, 669, 668, 664), (196, 197, 675, 671), (671, 675, 674, 670), (670, 674, 673, 669), (669, 673, 672, 668), (197, 198, 679, 675), (675, 679, 678, 674), (674, 678, 677, 673), (673, 677, 676, 672), (198, 199, 683, 679), (679, 683, 682, 678), (678, 682, 681, 677), (677, 681, 680, 676), (199, 200, 687, 683), (683, 687, 686, 682), (682, 686, 685, 681), (681, 685, 684, 680), (200, 201, 691, 687), (687, 691, 690, 686), (686, 690, 689, 685), (685, 689, 688, 684), (201, 171, 712, 691), (691, 712, 713, 690), (690, 713, 714, 689), (689, 714, 715, 688), (186, 202, 716, 631), (631, 716, 717, 630), (630, 717, 718, 629), (629, 718, 719, 628), (155, 511, 695, 203), (511, 510, 694, 695), (510, 509, 693, 694), (509, 508, 692, 693), (445, 759, 724, 206), (759, 758, 725, 724), (758, 757, 726, 725), (757, 756, 727, 726), (284, 735, 707, 209), (735, 734, 706, 707), (734, 733, 705, 706), (733, 732, 704, 705), (360, 743, 727, 214), (743, 742, 726, 727), (742, 741, 725, 726), (741, 740, 724, 725), (446, 763, 700, 278), (763, 762, 701, 700), (762, 761, 702, 701), (761, 760, 703, 702), (361, 215, 731, 744), (744, 731, 730, 745), (745, 730, 729, 746), (746, 729, 728, 747), (286, 739, 731, 215), (739, 738, 730, 731), (738, 737, 729, 730), (737, 736, 728, 729)])
me_cylinder.polygons.foreach_set('use_smooth', [True] * 762)
me_cylinder.use_remesh_preserve_volume = False
me_cylinder.use_remesh_preserve_attributes = False
me_cylinder.use_mirror_vertex_groups = False
me_cylinder.update()

# ---- objects
ob_loopdedoop = bpy.data.objects.new('LoopDeDoop', me_cylinder)

# ---- transforms, parenting, visibility, modifiers, constraints
ob_loopdedoop.location = (0.5263, 0.3758, 0.4743)
ob_loopdedoop.lineart.crease_threshold = 0.0
_m = ob_loopdedoop.modifiers.new('Subsurf', 'SUBSURF')
_m.uv_smooth = 'PRESERVE_CORNERS'
_m.quality = 2
_m.levels = 2
_m.show_only_control_edges = False

# ---- collection membership
col_collection_1.objects.link(ob_loopdedoop)

# ---- scene / render settings (as saved in the file)
scene.frame_start = 1; scene.frame_end = 250; scene.frame_set(1)
scene.render.engine = 'BLENDER_EEVEE_NEXT'
scene.render.resolution_percentage = 50
scene.render.dither_intensity = 0.0
scene.cycles.use_denoising = False
scene.cycles.samples = 128
scene.cycles.sampling_pattern = 'TABULATED_SOBOL'
scene.cycles.use_adaptive_sampling = False
scene.cycles.use_light_tree = False
scene.cycles.blur_glossy = 0.0
scene.cycles.sample_clamp_indirect = 0.0
scene.view_settings.view_transform = 'Standard'
bpy.context.view_layer.update()

# ---- added for rendering (the .blend has no active camera and no usable light): camera, sun
cam_auto = bpy.data.cameras.new('AutoCamera')
cam_auto.lens = 50.0
cam_auto.sensor_width = 36.0
cam_auto.clip_end = 1000.0
ob_auto_camera = bpy.data.objects.new('AutoCamera', cam_auto)
scene.collection.objects.link(ob_auto_camera)
ob_auto_camera.location = (26.4877, -29.8286, 26.7462)
ob_auto_camera.rotation_euler = (1.09748, -7.21219e-08, 0.694738)
scene.camera = ob_auto_camera
light_auto_sun = bpy.data.lights.new('AutoSun', 'SUN')
light_auto_sun.energy = 3.0
light_auto_sun.angle = 0.0523599
ob_auto_sun = bpy.data.objects.new('AutoSun', light_auto_sun)
scene.collection.objects.link(ob_auto_sun)
ob_auto_sun.rotation_euler = (0.872665, 0.174533, 0.523599)
bpy.context.view_layer.update()
